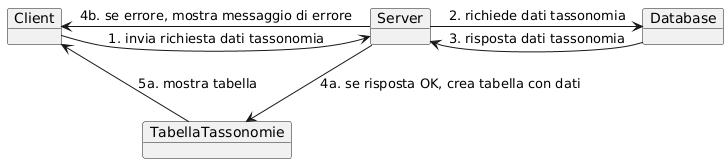

The diagram above was rendered by PlantUML. Its source (embedded in the PNG):
@startuml
' Communication diagram UML (diagramma di collaborazione)

object Client
object Server
object Database
object TabellaTassonomie

Client -> Server : 1. invia richiesta dati tassonomia
Server -> Database : 2. richiede dati tassonomia
Database -> Server : 3. risposta dati tassonomia

' Flusso positivo
Server --> TabellaTassonomie : 4a. se risposta OK, crea tabella con dati
TabellaTassonomie -> Client : 5a. mostra tabella

' Flusso errore
Server --> Client : 4b. se errore, mostra messaggio di errore
@enduml